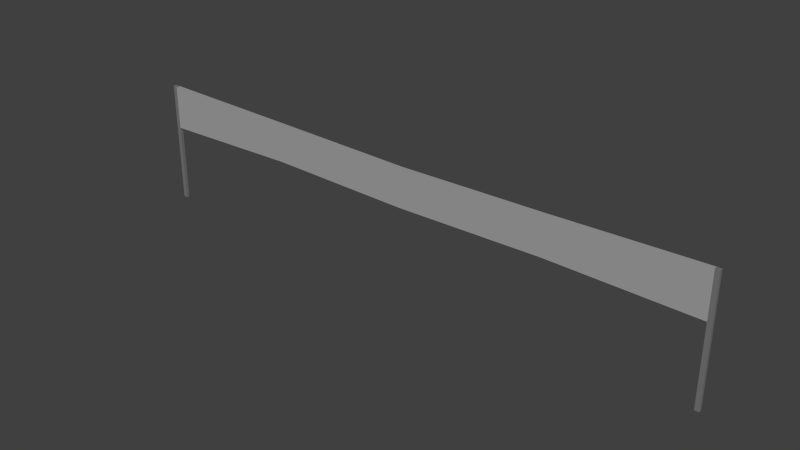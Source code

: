 # Source: NRO_banner_STLYN.blend  (saved by Blender 2.69.0; exported with 4.5.12 LTS)
import bpy
from mathutils import Matrix  # noqa: F401  (used for matrix-valued properties, if any)

bpy.ops.wm.read_factory_settings(use_empty=True)
scene = bpy.context.scene
scene.name = 'Scene'

# ---- collections
col_collection_1 = bpy.data.collections.new('Collection 1'); scene.collection.children.link(col_collection_1)

# ---- materials (node trees are filled in below, after node groups)
mat_metal = bpy.data.materials.new('_metal_')
mat_metal.alpha_threshold = 0.0
mat_metal.use_transparent_shadow = False
mat_metal.diffuse_color = (0.1845, 0.1845, 0.1845, 1.0)
mat_metal.roughness = 0.5
mat_metal.line_color = (0.0, 0.0, 0.0, 1.0)
mat_lenta = bpy.data.materials.new('_lenta_')
mat_lenta.alpha_threshold = 0.0
mat_lenta.use_transparent_shadow = False
mat_lenta.diffuse_color = (0.3672, 0.3672, 0.3672, 1.0)
mat_lenta.roughness = 0.5
mat_lenta.line_color = (0.0, 0.0, 0.0, 1.0)

# ---- material node trees

# ---- world
world_world = bpy.data.worlds.new('World'); scene.world = world_world
world_world.color = (0.05088, 0.05088, 0.05088)
world_world.use_sun_shadow = False
world_world.sun_shadow_jitter_overblur = 0.0
world_world.cycles.sampling_method = 'MANUAL'
world_world.cycles.sample_map_resolution = 256

# ---- meshes
me_banner_stlyn = bpy.data.meshes.new('_banner_STLYN')
me_banner_stlyn.from_pydata([(4.414, 1.478e-05, 2.415), (4.414, 1.478e-05, 3.548), (8.705, 2.146e-05, 3.461), (12.99, 2.813e-05, 2.394), (12.99, 2.813e-05, 3.526), (8.705, 2.146e-05, 2.329), (4.414, 0.09073, 2.415), (4.414, 0.09073, 3.548), (0.1267, 0.09068, 3.624), (8.705, 0.09072, 3.461), (12.99, 0.09072, 2.394), (17.25, 0.0907, 3.627), (17.25, 0.0907, 2.318), (12.99, 0.09072, 3.526), (8.705, 0.09072, 2.329), (17.25, 4.005e-05, 0.00274), (0.1267, 1.775e-05, 3.624), (0.1267, 1.775e-05, -1.192e-07), (17.25, 0.0907, 0.00274), (17.25, 4.005e-05, 3.627), (17.38, 3.624e-05, 3.627), (0.1267, 0.09068, -1.192e-07), (6.504e-07, 6.975e-07, 3.624), (17.38, 0.09072, 0.00274), (17.38, 3.624e-05, 0.00274), (-1.569e-05, 0.09069, 3.624), (6.504e-07, 6.975e-07, -1.192e-07), (17.38, 0.09072, 3.627), (-1.569e-05, 0.09069, -1.192e-07), (6.504e-07, 6.975e-07, 2.311), (0.1267, 0.09068, 2.311), (0.1267, 1.775e-05, 2.311), (17.38, 3.624e-05, 2.319), (-1.569e-05, 0.09069, 2.311), (17.25, 4.005e-05, 2.318), (17.38, 0.09072, 2.319)], [], [(4, 2, 5, 3), (2, 1, 0, 5), (13, 10, 14, 9), (9, 14, 6, 7), (10, 13, 11, 12), (33, 28, 26, 29), (23, 35, 32, 24), (29, 26, 17, 31), (24, 32, 34, 15), (21, 30, 31, 17), (28, 33, 30, 21), (32, 20, 19, 34), (35, 27, 20, 32), (22, 29, 31, 16), (25, 33, 29, 22), (1, 16, 31, 0), (3, 34, 19, 4), (7, 6, 30, 8), (11, 12, 34, 19), (27, 35, 12, 11), (35, 23, 18, 12), (12, 18, 15, 34), (30, 8, 16, 31), (33, 25, 8, 30), (25, 22, 16, 8), (19, 20, 27, 11)])
me_banner_stlyn.polygons.foreach_set('material_index', [1, 1, 1, 1, 1, 0, 0, 0, 0, 0, 0, 0, 0, 0, 0, 1, 1, 1, 0, 0, 0, 0, 0, 0, 0, 0])
_uv = me_banner_stlyn.uv_layers.new(name='UVMap')
_uv.uv.foreach_set('vector', [0.25, -0.1552, 0.5, -0.2048, 0.5, -1.068, 0.25, -1.019, 0.5, -0.2048, 0.75, -0.1387, 0.75, -1.002, 0.5, -1.068, 0.25, -0.1552, 0.25, -1.019, 0.5, -1.068, 0.5, -0.2048, 0.5, -0.2048, 0.5, -1.068, 0.75, -1.002, 0.75, -0.1387, 0.25, -1.019, 0.25, -0.1552, 0.0, -0.0683, 0.0, -0.9317, 1.0, -0.3624, 1.0, -1.0, 1.0, -1.0, 1.0, -0.3624, 0.0, -1.0, 0.0, -0.361, 0.0, -0.361, 0.0, -1.0, 1.0, -0.3624, 1.0, -1.0, 0.0, -1.0, 0.0, -0.3624, 0.0, -1.0, 0.0, -0.361, 1.0, -0.361, 1.0, -1.0, 0.0, -1.0, 0.0, -0.3624, 0.0, -0.3624, 0.0, -1.0, 1.0, -1.0, 1.0, -0.3624, 0.0, -0.3624, 0.0, -1.0, 0.0, -0.361, 0.0, 0.0, 1.0, 0.0, 1.0, -0.361, 0.0, -0.361, 0.0, 0.0, 0.0, 0.0, 0.0, -0.361, 1.0, 0.0, 1.0, -0.3602, 0.0, -0.3602, 0.0, 0.0, 1.0, 0.0, 1.0, -0.3602, 1.0, -0.3602, 1.0, 0.0, 0.75, -0.1387, 1.0, -0.0683, 1.0, -0.9317, 0.75, -1.002, 0.25, -1.019, 0.0, -0.9317, 0.0, -0.0683, 0.25, -0.1552, 0.75, -0.1387, 0.75, -1.002, 1.0, -0.9317, 1.0, -0.0683, 1.0, 0.0, 1.0, -0.361, 1.0, -0.361, 1.0, 0.0, 0.0, 0.0, 0.0, -0.361, 1.0, -0.361, 1.0, 0.0, 0.0, -0.361, 0.0, -1.0, 1.0, -1.0, 1.0, -0.361, 1.0, -0.361, 1.0, -1.0, 1.0, -1.0, 1.0, -0.361, 0.0, -0.3602, 0.0, 0.0, 0.0, 0.0, 0.0, -0.3602, 1.0, -0.3602, 1.0, 0.0, 0.0, 0.0, 0.0, -0.3602, 1.0, 0.0, 1.0, 0.0, 1.0, 0.0, 1.0, 0.0, 1.0, 0.0, 0.0, 0.0, 0.0, 0.0, 1.0, 0.0])
me_banner_stlyn.materials.append(mat_metal)
me_banner_stlyn.materials.append(mat_lenta)
me_banner_stlyn.use_remesh_preserve_volume = False
me_banner_stlyn.use_remesh_preserve_attributes = False
me_banner_stlyn.use_mirror_vertex_groups = False
me_banner_stlyn.update()

# ---- objects
ob_o_banner_stlyn = bpy.data.objects.new('_o_banner_STLYN', me_banner_stlyn)

# ---- transforms, parenting, visibility, modifiers, constraints
ob_o_banner_stlyn.location = (0.0, 0.0, 0.0)
ob_o_banner_stlyn.lineart.crease_threshold = 0.0

# ---- collection membership
col_collection_1.objects.link(ob_o_banner_stlyn)

# ---- scene / render settings (as saved in the file)
scene.frame_start = 1; scene.frame_end = 250; scene.frame_set(1)
scene.render.engine = 'BLENDER_EEVEE_NEXT'
scene.render.resolution_percentage = 50
scene.render.dither_intensity = 0.0
scene.cycles.use_denoising = False
scene.cycles.samples = 10
scene.cycles.sampling_pattern = 'TABULATED_SOBOL'
scene.cycles.light_sampling_threshold = 0.0
scene.cycles.use_adaptive_sampling = False
scene.cycles.use_light_tree = False
scene.cycles.blur_glossy = 0.0
scene.cycles.volume_bounces = 1
scene.cycles.pixel_filter_type = 'GAUSSIAN'
scene.cycles.sample_clamp_indirect = 0.0
scene.view_settings.view_transform = 'Standard'
bpy.context.view_layer.update()

# ---- added for rendering (the .blend has no active camera and no usable light): camera, sun
cam_auto = bpy.data.cameras.new('AutoCamera')
cam_auto.lens = 50.0
cam_auto.sensor_width = 36.0
cam_auto.clip_end = 1000.0
ob_auto_camera = bpy.data.objects.new('AutoCamera', cam_auto)
scene.collection.objects.link(ob_auto_camera)
ob_auto_camera.location = (25.1191, -19.6687, 14.9561)
ob_auto_camera.rotation_euler = (1.09748, -7.21219e-08, 0.694738)
scene.camera = ob_auto_camera
light_auto_sun = bpy.data.lights.new('AutoSun', 'SUN')
light_auto_sun.energy = 3.0
light_auto_sun.angle = 0.0523599
ob_auto_sun = bpy.data.objects.new('AutoSun', light_auto_sun)
scene.collection.objects.link(ob_auto_sun)
ob_auto_sun.rotation_euler = (0.872665, 0.174533, 0.523599)
bpy.context.view_layer.update()
